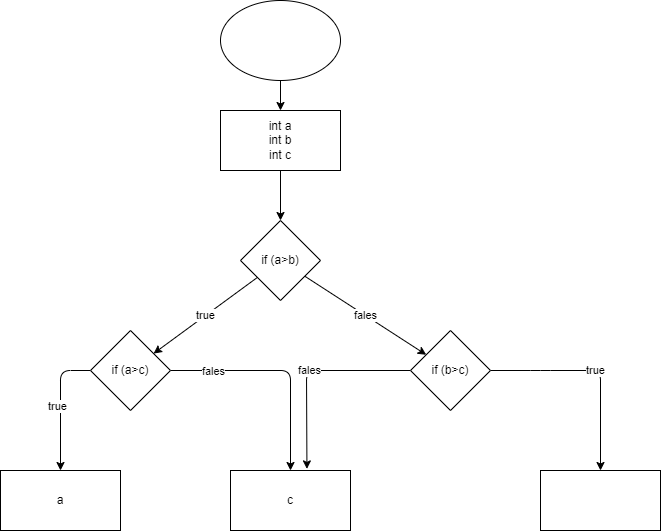

The diagram above was exported from draw.io. Its source (the exported page's mxGraphModel, read from the mxfile embedded in the PNG):
<mxGraphModel dx="989" dy="350" grid="1" gridSize="10" guides="1" tooltips="1" connect="1" arrows="1" fold="1" page="1" pageScale="1" pageWidth="850" pageHeight="1100" math="0" shadow="0">
  <root>
    <mxCell id="0" />
    <mxCell id="1" parent="0" />
    <mxCell id="4" value="" style="edgeStyle=none;html=1;" edge="1" parent="1" source="2" target="3">
      <mxGeometry relative="1" as="geometry" />
    </mxCell>
    <mxCell id="2" value="" style="ellipse;whiteSpace=wrap;html=1;" vertex="1" parent="1">
      <mxGeometry x="290" y="30" width="120" height="80" as="geometry" />
    </mxCell>
    <mxCell id="6" value="" style="edgeStyle=none;html=1;" edge="1" parent="1" source="3" target="5">
      <mxGeometry relative="1" as="geometry" />
    </mxCell>
    <mxCell id="3" value="int a&lt;br&gt;int b&lt;br&gt;int c" style="whiteSpace=wrap;html=1;" vertex="1" parent="1">
      <mxGeometry x="290" y="140" width="120" height="60" as="geometry" />
    </mxCell>
    <mxCell id="8" value="fales" style="edgeStyle=none;html=1;" edge="1" parent="1" source="5" target="7">
      <mxGeometry relative="1" as="geometry" />
    </mxCell>
    <mxCell id="10" value="true" style="edgeStyle=none;html=1;" edge="1" parent="1" source="5" target="9">
      <mxGeometry relative="1" as="geometry" />
    </mxCell>
    <mxCell id="5" value="if (a&amp;gt;b)" style="rhombus;whiteSpace=wrap;html=1;" vertex="1" parent="1">
      <mxGeometry x="310" y="250" width="80" height="80" as="geometry" />
    </mxCell>
    <mxCell id="17" value="fales" style="edgeStyle=none;html=1;entryX=0.637;entryY=-0.027;entryDx=0;entryDy=0;entryPerimeter=0;" edge="1" parent="1" source="7" target="13">
      <mxGeometry relative="1" as="geometry">
        <Array as="points">
          <mxPoint x="376" y="400" />
        </Array>
      </mxGeometry>
    </mxCell>
    <mxCell id="18" value="true" style="edgeStyle=none;html=1;" edge="1" parent="1" source="7" target="14">
      <mxGeometry relative="1" as="geometry">
        <Array as="points">
          <mxPoint x="610" y="400" />
          <mxPoint x="670" y="400" />
        </Array>
      </mxGeometry>
    </mxCell>
    <mxCell id="7" value="if (b&amp;gt;c)" style="rhombus;whiteSpace=wrap;html=1;" vertex="1" parent="1">
      <mxGeometry x="480" y="360" width="80" height="80" as="geometry" />
    </mxCell>
    <mxCell id="15" value="" style="edgeStyle=none;html=1;" edge="1" parent="1" source="9" target="12">
      <mxGeometry relative="1" as="geometry">
        <Array as="points">
          <mxPoint x="130" y="400" />
        </Array>
      </mxGeometry>
    </mxCell>
    <mxCell id="20" value="true" style="edgeLabel;html=1;align=center;verticalAlign=middle;resizable=0;points=[];" vertex="1" connectable="0" parent="15">
      <mxGeometry x="0.0062" y="-4" relative="1" as="geometry">
        <mxPoint as="offset" />
      </mxGeometry>
    </mxCell>
    <mxCell id="16" style="edgeStyle=none;html=1;entryX=0.5;entryY=0;entryDx=0;entryDy=0;" edge="1" parent="1" source="9" target="13">
      <mxGeometry relative="1" as="geometry">
        <Array as="points">
          <mxPoint x="360" y="400" />
        </Array>
      </mxGeometry>
    </mxCell>
    <mxCell id="19" value="fales" style="edgeLabel;html=1;align=center;verticalAlign=middle;resizable=0;points=[];" vertex="1" connectable="0" parent="16">
      <mxGeometry x="-0.6182" relative="1" as="geometry">
        <mxPoint as="offset" />
      </mxGeometry>
    </mxCell>
    <mxCell id="9" value="if (a&amp;gt;c)" style="rhombus;whiteSpace=wrap;html=1;" vertex="1" parent="1">
      <mxGeometry x="160" y="360" width="80" height="80" as="geometry" />
    </mxCell>
    <mxCell id="12" value="a" style="rounded=0;whiteSpace=wrap;html=1;" vertex="1" parent="1">
      <mxGeometry x="70" y="500" width="120" height="60" as="geometry" />
    </mxCell>
    <mxCell id="13" value="c" style="rounded=0;whiteSpace=wrap;html=1;" vertex="1" parent="1">
      <mxGeometry x="300" y="500" width="120" height="60" as="geometry" />
    </mxCell>
    <mxCell id="14" value="" style="rounded=0;whiteSpace=wrap;html=1;" vertex="1" parent="1">
      <mxGeometry x="610" y="500" width="120" height="60" as="geometry" />
    </mxCell>
  </root>
</mxGraphModel>